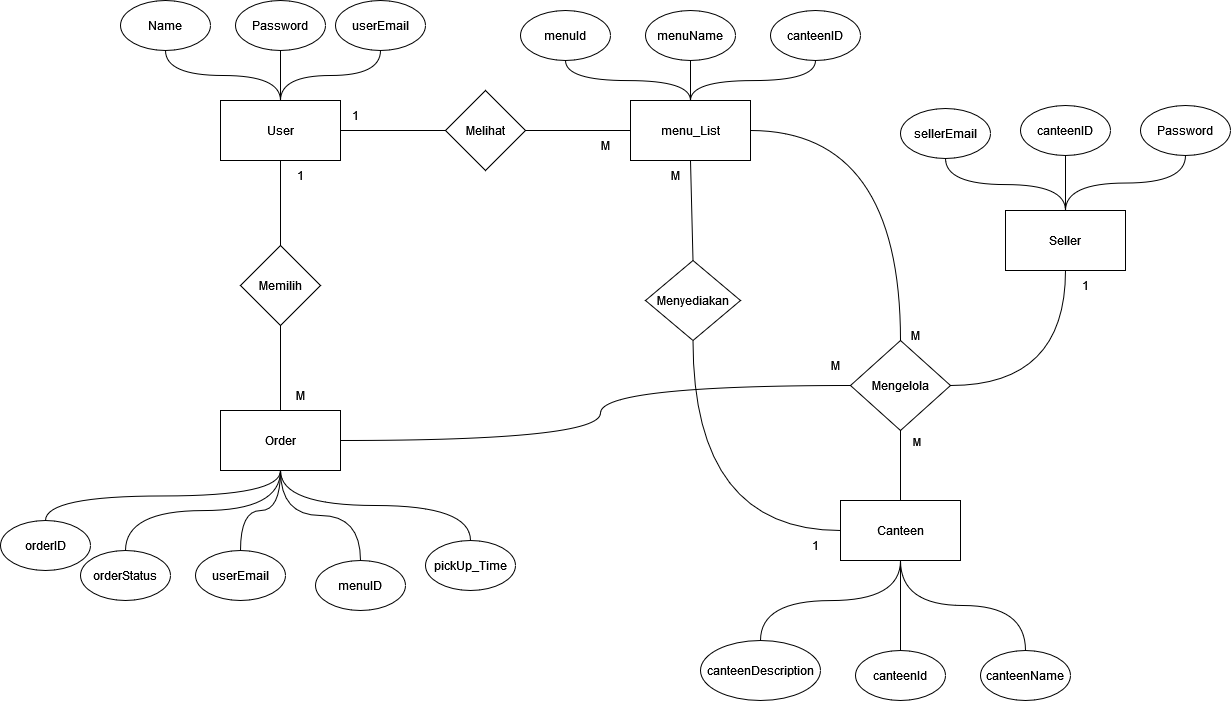

The diagram above was exported from draw.io. Its source (the exported page's mxGraphModel, read from the mxfile embedded in the PNG):
<mxGraphModel dx="1222" dy="671" grid="1" gridSize="10" guides="1" tooltips="1" connect="1" arrows="1" fold="1" page="1" pageScale="1" pageWidth="850" pageHeight="1100" math="0" shadow="0">
  <root>
    <mxCell id="0" />
    <mxCell id="1" parent="0" />
    <mxCell id="lsW38kTq80UnaFa8Fbvw-1" value="User" style="rounded=0;whiteSpace=wrap;html=1;" parent="1" vertex="1">
      <mxGeometry x="470" y="180" width="120" height="60" as="geometry" />
    </mxCell>
    <mxCell id="lsW38kTq80UnaFa8Fbvw-2" value="Order" style="rounded=0;whiteSpace=wrap;html=1;" parent="1" vertex="1">
      <mxGeometry x="470" y="490" width="120" height="60" as="geometry" />
    </mxCell>
    <mxCell id="lsW38kTq80UnaFa8Fbvw-3" value="menu_List" style="rounded=0;whiteSpace=wrap;html=1;" parent="1" vertex="1">
      <mxGeometry x="880" y="180" width="120" height="60" as="geometry" />
    </mxCell>
    <mxCell id="lsW38kTq80UnaFa8Fbvw-4" value="Seller" style="rounded=0;whiteSpace=wrap;html=1;" parent="1" vertex="1">
      <mxGeometry x="1255" y="290" width="120" height="60" as="geometry" />
    </mxCell>
    <mxCell id="lsW38kTq80UnaFa8Fbvw-5" value="Canteen" style="rounded=0;whiteSpace=wrap;html=1;" parent="1" vertex="1">
      <mxGeometry x="1090" y="580" width="120" height="60" as="geometry" />
    </mxCell>
    <mxCell id="lsW38kTq80UnaFa8Fbvw-6" value="Memilih" style="rhombus;whiteSpace=wrap;html=1;" parent="1" vertex="1">
      <mxGeometry x="490" y="325" width="80" height="80" as="geometry" />
    </mxCell>
    <mxCell id="lsW38kTq80UnaFa8Fbvw-7" value="Menyediakan" style="rhombus;whiteSpace=wrap;html=1;" parent="1" vertex="1">
      <mxGeometry x="895" y="340" width="95" height="80" as="geometry" />
    </mxCell>
    <mxCell id="lsW38kTq80UnaFa8Fbvw-9" value="Mengelola" style="rhombus;whiteSpace=wrap;html=1;" parent="1" vertex="1">
      <mxGeometry x="1100" y="420" width="100" height="90" as="geometry" />
    </mxCell>
    <mxCell id="lsW38kTq80UnaFa8Fbvw-10" value="Melihat" style="rhombus;whiteSpace=wrap;html=1;" parent="1" vertex="1">
      <mxGeometry x="695" y="170" width="80" height="80" as="geometry" />
    </mxCell>
    <mxCell id="lsW38kTq80UnaFa8Fbvw-12" value="userEmail" style="ellipse;whiteSpace=wrap;html=1;" parent="1" vertex="1">
      <mxGeometry x="445" y="630" width="90" height="50" as="geometry" />
    </mxCell>
    <mxCell id="lsW38kTq80UnaFa8Fbvw-13" value="&lt;div&gt;menuID&lt;/div&gt;" style="ellipse;whiteSpace=wrap;html=1;" parent="1" vertex="1">
      <mxGeometry x="565" y="640" width="90" height="50" as="geometry" />
    </mxCell>
    <mxCell id="lsW38kTq80UnaFa8Fbvw-14" value="orderStatus" style="ellipse;whiteSpace=wrap;html=1;" parent="1" vertex="1">
      <mxGeometry x="330" y="630" width="90" height="50" as="geometry" />
    </mxCell>
    <mxCell id="lsW38kTq80UnaFa8Fbvw-15" value="pickUp_Time" style="ellipse;whiteSpace=wrap;html=1;" parent="1" vertex="1">
      <mxGeometry x="675" y="620" width="90" height="50" as="geometry" />
    </mxCell>
    <mxCell id="lsW38kTq80UnaFa8Fbvw-16" value="orderID" style="ellipse;whiteSpace=wrap;html=1;" parent="1" vertex="1">
      <mxGeometry x="250" y="600" width="90" height="50" as="geometry" />
    </mxCell>
    <mxCell id="lsW38kTq80UnaFa8Fbvw-26" value="" style="endArrow=none;html=1;rounded=0;curved=1;entryX=0.5;entryY=1;entryDx=0;entryDy=0;exitX=0.5;exitY=0;exitDx=0;exitDy=0;edgeStyle=orthogonalEdgeStyle;" parent="1" source="lsW38kTq80UnaFa8Fbvw-14" target="lsW38kTq80UnaFa8Fbvw-2" edge="1">
      <mxGeometry relative="1" as="geometry">
        <mxPoint x="500" y="620" as="sourcePoint" />
        <mxPoint x="660" y="620" as="targetPoint" />
      </mxGeometry>
    </mxCell>
    <mxCell id="lsW38kTq80UnaFa8Fbvw-27" value="" style="endArrow=none;html=1;rounded=0;curved=1;exitX=0.5;exitY=1;exitDx=0;exitDy=0;entryX=0.5;entryY=0;entryDx=0;entryDy=0;edgeStyle=orthogonalEdgeStyle;" parent="1" source="lsW38kTq80UnaFa8Fbvw-2" target="lsW38kTq80UnaFa8Fbvw-12" edge="1">
      <mxGeometry relative="1" as="geometry">
        <mxPoint x="590" y="630" as="sourcePoint" />
        <mxPoint x="750" y="630" as="targetPoint" />
      </mxGeometry>
    </mxCell>
    <mxCell id="lsW38kTq80UnaFa8Fbvw-28" value="" style="endArrow=none;html=1;rounded=0;curved=1;exitX=0.5;exitY=1;exitDx=0;exitDy=0;entryX=0.5;entryY=0;entryDx=0;entryDy=0;edgeStyle=orthogonalEdgeStyle;" parent="1" source="lsW38kTq80UnaFa8Fbvw-2" target="lsW38kTq80UnaFa8Fbvw-13" edge="1">
      <mxGeometry relative="1" as="geometry">
        <mxPoint x="650" y="590" as="sourcePoint" />
        <mxPoint x="810" y="590" as="targetPoint" />
      </mxGeometry>
    </mxCell>
    <mxCell id="lsW38kTq80UnaFa8Fbvw-29" value="" style="endArrow=none;html=1;rounded=0;curved=1;exitX=0.5;exitY=1;exitDx=0;exitDy=0;entryX=0.5;entryY=0;entryDx=0;entryDy=0;edgeStyle=orthogonalEdgeStyle;" parent="1" source="lsW38kTq80UnaFa8Fbvw-2" target="lsW38kTq80UnaFa8Fbvw-15" edge="1">
      <mxGeometry relative="1" as="geometry">
        <mxPoint x="740" y="550" as="sourcePoint" />
        <mxPoint x="900" y="550" as="targetPoint" />
      </mxGeometry>
    </mxCell>
    <mxCell id="lsW38kTq80UnaFa8Fbvw-30" value="" style="endArrow=none;html=1;rounded=0;curved=1;exitX=0.5;exitY=0;exitDx=0;exitDy=0;edgeStyle=orthogonalEdgeStyle;" parent="1" source="lsW38kTq80UnaFa8Fbvw-16" edge="1">
      <mxGeometry relative="1" as="geometry">
        <mxPoint x="280" y="560" as="sourcePoint" />
        <mxPoint x="530" y="550" as="targetPoint" />
      </mxGeometry>
    </mxCell>
    <mxCell id="lsW38kTq80UnaFa8Fbvw-32" value="Name" style="ellipse;whiteSpace=wrap;html=1;" parent="1" vertex="1">
      <mxGeometry x="370" y="80" width="90" height="50" as="geometry" />
    </mxCell>
    <mxCell id="lsW38kTq80UnaFa8Fbvw-34" value="" style="endArrow=none;html=1;rounded=0;curved=1;entryX=0.5;entryY=0;entryDx=0;entryDy=0;exitX=0.5;exitY=1;exitDx=0;exitDy=0;edgeStyle=orthogonalEdgeStyle;" parent="1" source="lsW38kTq80UnaFa8Fbvw-32" target="lsW38kTq80UnaFa8Fbvw-1" edge="1">
      <mxGeometry relative="1" as="geometry">
        <mxPoint x="270" y="160" as="sourcePoint" />
        <mxPoint x="430" y="160" as="targetPoint" />
      </mxGeometry>
    </mxCell>
    <mxCell id="lsW38kTq80UnaFa8Fbvw-35" value="Password" style="ellipse;whiteSpace=wrap;html=1;" parent="1" vertex="1">
      <mxGeometry x="485" y="80" width="90" height="50" as="geometry" />
    </mxCell>
    <mxCell id="lsW38kTq80UnaFa8Fbvw-37" value="userEmail" style="ellipse;whiteSpace=wrap;html=1;" parent="1" vertex="1">
      <mxGeometry x="585" y="80" width="90" height="50" as="geometry" />
    </mxCell>
    <mxCell id="lsW38kTq80UnaFa8Fbvw-66" value="" style="endArrow=none;html=1;rounded=0;curved=1;exitX=0.5;exitY=1;exitDx=0;exitDy=0;entryX=0.5;entryY=0;entryDx=0;entryDy=0;edgeStyle=orthogonalEdgeStyle;" parent="1" source="lsW38kTq80UnaFa8Fbvw-35" target="lsW38kTq80UnaFa8Fbvw-1" edge="1">
      <mxGeometry relative="1" as="geometry">
        <mxPoint x="540" y="160" as="sourcePoint" />
        <mxPoint x="700" y="160" as="targetPoint" />
      </mxGeometry>
    </mxCell>
    <mxCell id="lsW38kTq80UnaFa8Fbvw-67" value="" style="endArrow=none;html=1;rounded=0;curved=1;entryX=0.5;entryY=1;entryDx=0;entryDy=0;exitX=0.5;exitY=0;exitDx=0;exitDy=0;edgeStyle=orthogonalEdgeStyle;" parent="1" source="lsW38kTq80UnaFa8Fbvw-1" target="lsW38kTq80UnaFa8Fbvw-37" edge="1">
      <mxGeometry relative="1" as="geometry">
        <mxPoint x="580" y="180" as="sourcePoint" />
        <mxPoint x="740" y="180" as="targetPoint" />
      </mxGeometry>
    </mxCell>
    <mxCell id="lsW38kTq80UnaFa8Fbvw-68" value="canteenID" style="ellipse;whiteSpace=wrap;html=1;" parent="1" vertex="1">
      <mxGeometry x="1020" y="90" width="90" height="50" as="geometry" />
    </mxCell>
    <mxCell id="lsW38kTq80UnaFa8Fbvw-69" value="menuName" style="ellipse;whiteSpace=wrap;html=1;" parent="1" vertex="1">
      <mxGeometry x="895" y="90" width="90" height="50" as="geometry" />
    </mxCell>
    <mxCell id="lsW38kTq80UnaFa8Fbvw-70" value="menuId" style="ellipse;whiteSpace=wrap;html=1;" parent="1" vertex="1">
      <mxGeometry x="770" y="90" width="90" height="50" as="geometry" />
    </mxCell>
    <mxCell id="lsW38kTq80UnaFa8Fbvw-71" value="Password" style="ellipse;whiteSpace=wrap;html=1;" parent="1" vertex="1">
      <mxGeometry x="1390" y="185" width="90" height="50" as="geometry" />
    </mxCell>
    <mxCell id="lsW38kTq80UnaFa8Fbvw-72" value="canteenID" style="ellipse;whiteSpace=wrap;html=1;" parent="1" vertex="1">
      <mxGeometry x="1270" y="185" width="90" height="50" as="geometry" />
    </mxCell>
    <mxCell id="lsW38kTq80UnaFa8Fbvw-73" value="sellerEmail" style="ellipse;whiteSpace=wrap;html=1;" parent="1" vertex="1">
      <mxGeometry x="1150" y="188" width="90" height="50" as="geometry" />
    </mxCell>
    <mxCell id="lsW38kTq80UnaFa8Fbvw-74" value="canteenName" style="ellipse;whiteSpace=wrap;html=1;" parent="1" vertex="1">
      <mxGeometry x="1230" y="730" width="90" height="50" as="geometry" />
    </mxCell>
    <mxCell id="lsW38kTq80UnaFa8Fbvw-75" value="canteenId" style="ellipse;whiteSpace=wrap;html=1;" parent="1" vertex="1">
      <mxGeometry x="1105" y="730" width="90" height="50" as="geometry" />
    </mxCell>
    <mxCell id="lsW38kTq80UnaFa8Fbvw-76" value="canteenDescription" style="ellipse;whiteSpace=wrap;html=1;" parent="1" vertex="1">
      <mxGeometry x="950" y="720" width="120" height="60" as="geometry" />
    </mxCell>
    <mxCell id="lsW38kTq80UnaFa8Fbvw-77" value="" style="endArrow=none;html=1;rounded=0;curved=1;entryX=0.5;entryY=1;entryDx=0;entryDy=0;exitX=0.5;exitY=0;exitDx=0;exitDy=0;edgeStyle=orthogonalEdgeStyle;" parent="1" source="lsW38kTq80UnaFa8Fbvw-3" target="lsW38kTq80UnaFa8Fbvw-69" edge="1">
      <mxGeometry relative="1" as="geometry">
        <mxPoint x="880" y="300" as="sourcePoint" />
        <mxPoint x="1040" y="300" as="targetPoint" />
      </mxGeometry>
    </mxCell>
    <mxCell id="lsW38kTq80UnaFa8Fbvw-78" value="" style="endArrow=none;html=1;rounded=0;curved=1;entryX=0.5;entryY=1;entryDx=0;entryDy=0;exitX=0.5;exitY=0;exitDx=0;exitDy=0;edgeStyle=orthogonalEdgeStyle;" parent="1" source="lsW38kTq80UnaFa8Fbvw-3" target="lsW38kTq80UnaFa8Fbvw-68" edge="1">
      <mxGeometry relative="1" as="geometry">
        <mxPoint x="890" y="300" as="sourcePoint" />
        <mxPoint x="1050" y="300" as="targetPoint" />
      </mxGeometry>
    </mxCell>
    <mxCell id="lsW38kTq80UnaFa8Fbvw-79" value="" style="endArrow=none;html=1;rounded=0;curved=1;exitX=0.5;exitY=1;exitDx=0;exitDy=0;entryX=0.5;entryY=0;entryDx=0;entryDy=0;edgeStyle=orthogonalEdgeStyle;" parent="1" source="lsW38kTq80UnaFa8Fbvw-70" target="lsW38kTq80UnaFa8Fbvw-3" edge="1">
      <mxGeometry relative="1" as="geometry">
        <mxPoint x="920" y="300" as="sourcePoint" />
        <mxPoint x="1080" y="300" as="targetPoint" />
      </mxGeometry>
    </mxCell>
    <mxCell id="lsW38kTq80UnaFa8Fbvw-81" value="" style="endArrow=none;html=1;rounded=0;curved=1;exitX=0.5;exitY=1;exitDx=0;exitDy=0;entryX=0.5;entryY=0;entryDx=0;entryDy=0;edgeStyle=orthogonalEdgeStyle;" parent="1" source="lsW38kTq80UnaFa8Fbvw-73" target="lsW38kTq80UnaFa8Fbvw-4" edge="1">
      <mxGeometry relative="1" as="geometry">
        <mxPoint x="1115" y="360" as="sourcePoint" />
        <mxPoint x="1275" y="360" as="targetPoint" />
      </mxGeometry>
    </mxCell>
    <mxCell id="lsW38kTq80UnaFa8Fbvw-82" value="" style="endArrow=none;html=1;rounded=0;curved=1;entryX=0.5;entryY=1;entryDx=0;entryDy=0;exitX=0.5;exitY=0;exitDx=0;exitDy=0;edgeStyle=orthogonalEdgeStyle;" parent="1" source="lsW38kTq80UnaFa8Fbvw-4" target="lsW38kTq80UnaFa8Fbvw-71" edge="1">
      <mxGeometry relative="1" as="geometry">
        <mxPoint x="1165" y="390" as="sourcePoint" />
        <mxPoint x="1325" y="390" as="targetPoint" />
      </mxGeometry>
    </mxCell>
    <mxCell id="lsW38kTq80UnaFa8Fbvw-83" value="" style="endArrow=none;html=1;rounded=0;curved=1;entryX=0.5;entryY=1;entryDx=0;entryDy=0;exitX=0.5;exitY=0;exitDx=0;exitDy=0;edgeStyle=orthogonalEdgeStyle;" parent="1" source="lsW38kTq80UnaFa8Fbvw-76" target="lsW38kTq80UnaFa8Fbvw-5" edge="1">
      <mxGeometry relative="1" as="geometry">
        <mxPoint x="1030" y="690" as="sourcePoint" />
        <mxPoint x="1190" y="690" as="targetPoint" />
      </mxGeometry>
    </mxCell>
    <mxCell id="lsW38kTq80UnaFa8Fbvw-84" value="" style="endArrow=none;html=1;rounded=0;curved=1;exitX=0.5;exitY=1;exitDx=0;exitDy=0;entryX=0.5;entryY=0;entryDx=0;entryDy=0;edgeStyle=orthogonalEdgeStyle;" parent="1" source="lsW38kTq80UnaFa8Fbvw-5" target="lsW38kTq80UnaFa8Fbvw-75" edge="1">
      <mxGeometry relative="1" as="geometry">
        <mxPoint x="1250" y="680" as="sourcePoint" />
        <mxPoint x="1410" y="680" as="targetPoint" />
      </mxGeometry>
    </mxCell>
    <mxCell id="lsW38kTq80UnaFa8Fbvw-85" value="" style="endArrow=none;html=1;rounded=0;curved=1;exitX=0.5;exitY=1;exitDx=0;exitDy=0;entryX=0.5;entryY=0;entryDx=0;entryDy=0;edgeStyle=orthogonalEdgeStyle;" parent="1" source="lsW38kTq80UnaFa8Fbvw-5" target="lsW38kTq80UnaFa8Fbvw-74" edge="1">
      <mxGeometry relative="1" as="geometry">
        <mxPoint x="1340" y="680" as="sourcePoint" />
        <mxPoint x="1500" y="680" as="targetPoint" />
      </mxGeometry>
    </mxCell>
    <mxCell id="lsW38kTq80UnaFa8Fbvw-93" value="" style="endArrow=none;html=1;rounded=0;exitX=0.5;exitY=1;exitDx=0;exitDy=0;entryX=0.5;entryY=0;entryDx=0;entryDy=0;" parent="1" source="lsW38kTq80UnaFa8Fbvw-1" target="lsW38kTq80UnaFa8Fbvw-6" edge="1">
      <mxGeometry relative="1" as="geometry">
        <mxPoint x="630" y="340" as="sourcePoint" />
        <mxPoint x="790" y="340" as="targetPoint" />
      </mxGeometry>
    </mxCell>
    <mxCell id="lsW38kTq80UnaFa8Fbvw-94" value="" style="endArrow=none;html=1;rounded=0;curved=1;exitX=0.5;exitY=1;exitDx=0;exitDy=0;entryX=0.5;entryY=0;entryDx=0;entryDy=0;edgeStyle=orthogonalEdgeStyle;" parent="1" source="lsW38kTq80UnaFa8Fbvw-6" target="lsW38kTq80UnaFa8Fbvw-2" edge="1">
      <mxGeometry relative="1" as="geometry">
        <mxPoint x="630" y="430" as="sourcePoint" />
        <mxPoint x="790" y="430" as="targetPoint" />
      </mxGeometry>
    </mxCell>
    <mxCell id="lsW38kTq80UnaFa8Fbvw-95" value="" style="endArrow=none;html=1;rounded=0;curved=1;exitX=1;exitY=0.5;exitDx=0;exitDy=0;entryX=0;entryY=0.5;entryDx=0;entryDy=0;edgeStyle=orthogonalEdgeStyle;" parent="1" source="lsW38kTq80UnaFa8Fbvw-1" target="lsW38kTq80UnaFa8Fbvw-10" edge="1">
      <mxGeometry relative="1" as="geometry">
        <mxPoint x="660" y="320" as="sourcePoint" />
        <mxPoint x="820" y="320" as="targetPoint" />
      </mxGeometry>
    </mxCell>
    <mxCell id="lsW38kTq80UnaFa8Fbvw-96" value="" style="endArrow=none;html=1;rounded=0;curved=1;exitX=1;exitY=0.5;exitDx=0;exitDy=0;entryX=0;entryY=0.5;entryDx=0;entryDy=0;edgeStyle=orthogonalEdgeStyle;" parent="1" source="lsW38kTq80UnaFa8Fbvw-10" target="lsW38kTq80UnaFa8Fbvw-3" edge="1">
      <mxGeometry relative="1" as="geometry">
        <mxPoint x="730" y="320" as="sourcePoint" />
        <mxPoint x="890" y="320" as="targetPoint" />
      </mxGeometry>
    </mxCell>
    <mxCell id="lsW38kTq80UnaFa8Fbvw-97" value="" style="endArrow=none;html=1;rounded=0;curved=1;entryX=0.5;entryY=1;entryDx=0;entryDy=0;exitX=1;exitY=0.5;exitDx=0;exitDy=0;edgeStyle=orthogonalEdgeStyle;" parent="1" source="lsW38kTq80UnaFa8Fbvw-9" target="lsW38kTq80UnaFa8Fbvw-4" edge="1">
      <mxGeometry relative="1" as="geometry">
        <mxPoint x="1230" y="470" as="sourcePoint" />
        <mxPoint x="1390" y="470" as="targetPoint" />
      </mxGeometry>
    </mxCell>
    <mxCell id="lsW38kTq80UnaFa8Fbvw-98" value="" style="endArrow=none;html=1;rounded=0;curved=1;entryX=0.5;entryY=0;entryDx=0;entryDy=0;exitX=1;exitY=0.5;exitDx=0;exitDy=0;edgeStyle=orthogonalEdgeStyle;" parent="1" source="lsW38kTq80UnaFa8Fbvw-3" target="lsW38kTq80UnaFa8Fbvw-9" edge="1">
      <mxGeometry relative="1" as="geometry">
        <mxPoint x="910" y="510" as="sourcePoint" />
        <mxPoint x="1070" y="510" as="targetPoint" />
        <Array as="points">
          <mxPoint x="1150" y="210" />
        </Array>
      </mxGeometry>
    </mxCell>
    <mxCell id="lsW38kTq80UnaFa8Fbvw-99" value="" style="endArrow=none;html=1;rounded=0;curved=1;entryX=0;entryY=0.5;entryDx=0;entryDy=0;exitX=1;exitY=0.5;exitDx=0;exitDy=0;edgeStyle=orthogonalEdgeStyle;" parent="1" source="lsW38kTq80UnaFa8Fbvw-2" target="lsW38kTq80UnaFa8Fbvw-9" edge="1">
      <mxGeometry relative="1" as="geometry">
        <mxPoint x="930" y="550" as="sourcePoint" />
        <mxPoint x="1090" y="550" as="targetPoint" />
        <Array as="points">
          <mxPoint x="850" y="520" />
          <mxPoint x="850" y="465" />
        </Array>
      </mxGeometry>
    </mxCell>
    <mxCell id="lsW38kTq80UnaFa8Fbvw-101" value="" style="endArrow=none;html=1;rounded=0;curved=1;exitX=0.5;exitY=1;exitDx=0;exitDy=0;entryX=0.5;entryY=0;entryDx=0;entryDy=0;edgeStyle=orthogonalEdgeStyle;" parent="1" source="lsW38kTq80UnaFa8Fbvw-9" target="lsW38kTq80UnaFa8Fbvw-5" edge="1">
      <mxGeometry relative="1" as="geometry">
        <mxPoint x="1230" y="530" as="sourcePoint" />
        <mxPoint x="1390" y="530" as="targetPoint" />
      </mxGeometry>
    </mxCell>
    <mxCell id="lsW38kTq80UnaFa8Fbvw-117" value="M" style="edgeLabel;html=1;align=center;verticalAlign=middle;resizable=0;points=[];" parent="lsW38kTq80UnaFa8Fbvw-101" connectable="0" vertex="1">
      <mxGeometry x="0.2286" y="13" relative="1" as="geometry">
        <mxPoint x="2" y="-33" as="offset" />
      </mxGeometry>
    </mxCell>
    <mxCell id="lsW38kTq80UnaFa8Fbvw-102" value="" style="endArrow=none;html=1;rounded=0;curved=1;exitX=0.5;exitY=1;exitDx=0;exitDy=0;entryX=0.5;entryY=0;entryDx=0;entryDy=0;edgeStyle=orthogonalEdgeStyle;" parent="1" source="lsW38kTq80UnaFa8Fbvw-72" target="lsW38kTq80UnaFa8Fbvw-4" edge="1">
      <mxGeometry relative="1" as="geometry">
        <mxPoint x="1330" y="420" as="sourcePoint" />
        <mxPoint x="1490" y="420" as="targetPoint" />
      </mxGeometry>
    </mxCell>
    <mxCell id="lsW38kTq80UnaFa8Fbvw-103" value="M" style="text;html=1;align=center;verticalAlign=middle;resizable=0;points=[];autosize=1;strokeColor=none;fillColor=none;" parent="1" vertex="1">
      <mxGeometry x="1150" y="400" width="30" height="30" as="geometry" />
    </mxCell>
    <mxCell id="lsW38kTq80UnaFa8Fbvw-107" value="M" style="text;html=1;align=center;verticalAlign=middle;resizable=0;points=[];autosize=1;strokeColor=none;fillColor=none;" parent="1" vertex="1">
      <mxGeometry x="910" y="240" width="30" height="30" as="geometry" />
    </mxCell>
    <mxCell id="lsW38kTq80UnaFa8Fbvw-108" value="M" style="text;html=1;align=center;verticalAlign=middle;resizable=0;points=[];autosize=1;strokeColor=none;fillColor=none;" parent="1" vertex="1">
      <mxGeometry x="840" y="210" width="30" height="30" as="geometry" />
    </mxCell>
    <mxCell id="lsW38kTq80UnaFa8Fbvw-109" value="1" style="text;html=1;align=center;verticalAlign=middle;resizable=0;points=[];autosize=1;strokeColor=none;fillColor=none;" parent="1" vertex="1">
      <mxGeometry x="590" y="180" width="30" height="30" as="geometry" />
    </mxCell>
    <mxCell id="lsW38kTq80UnaFa8Fbvw-110" value="1" style="text;html=1;align=center;verticalAlign=middle;resizable=0;points=[];autosize=1;strokeColor=none;fillColor=none;" parent="1" vertex="1">
      <mxGeometry x="535" y="240" width="30" height="30" as="geometry" />
    </mxCell>
    <mxCell id="lsW38kTq80UnaFa8Fbvw-111" value="M" style="text;html=1;align=center;verticalAlign=middle;resizable=0;points=[];autosize=1;strokeColor=none;fillColor=none;" parent="1" vertex="1">
      <mxGeometry x="535" y="460" width="30" height="30" as="geometry" />
    </mxCell>
    <mxCell id="lsW38kTq80UnaFa8Fbvw-114" value="M" style="text;html=1;align=center;verticalAlign=middle;resizable=0;points=[];autosize=1;strokeColor=none;fillColor=none;" parent="1" vertex="1">
      <mxGeometry x="1070" y="430" width="30" height="30" as="geometry" />
    </mxCell>
    <mxCell id="lsW38kTq80UnaFa8Fbvw-116" value="1" style="text;html=1;align=center;verticalAlign=middle;resizable=0;points=[];autosize=1;strokeColor=none;fillColor=none;" parent="1" vertex="1">
      <mxGeometry x="1320" y="350" width="30" height="30" as="geometry" />
    </mxCell>
    <mxCell id="lsW38kTq80UnaFa8Fbvw-120" value="" style="endArrow=none;html=1;rounded=0;curved=1;entryX=0;entryY=0.5;entryDx=0;entryDy=0;exitX=0.5;exitY=1;exitDx=0;exitDy=0;edgeStyle=orthogonalEdgeStyle;" parent="1" source="lsW38kTq80UnaFa8Fbvw-7" target="lsW38kTq80UnaFa8Fbvw-5" edge="1">
      <mxGeometry relative="1" as="geometry">
        <mxPoint x="880" y="570" as="sourcePoint" />
        <mxPoint x="1040" y="570" as="targetPoint" />
      </mxGeometry>
    </mxCell>
    <mxCell id="lsW38kTq80UnaFa8Fbvw-121" value="" style="endArrow=none;html=1;rounded=0;curved=1;entryX=0.5;entryY=1;entryDx=0;entryDy=0;exitX=0.5;exitY=0;exitDx=0;exitDy=0;" parent="1" source="lsW38kTq80UnaFa8Fbvw-7" target="lsW38kTq80UnaFa8Fbvw-3" edge="1">
      <mxGeometry relative="1" as="geometry">
        <mxPoint x="770" y="330" as="sourcePoint" />
        <mxPoint x="930" y="330" as="targetPoint" />
      </mxGeometry>
    </mxCell>
    <mxCell id="lsW38kTq80UnaFa8Fbvw-123" value="1" style="text;html=1;align=center;verticalAlign=middle;resizable=0;points=[];autosize=1;strokeColor=none;fillColor=none;" parent="1" vertex="1">
      <mxGeometry x="1050" y="610" width="30" height="30" as="geometry" />
    </mxCell>
  </root>
</mxGraphModel>